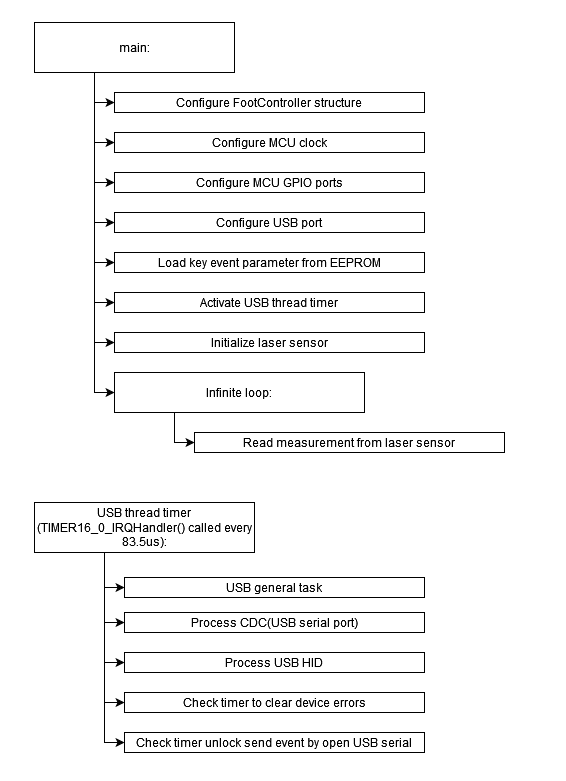

The diagram above was exported from draw.io. Its source (the exported page's mxGraphModel, read from the mxfile embedded in the PNG):
<mxGraphModel dx="782" dy="716" grid="1" gridSize="10" guides="1" tooltips="1" connect="1" arrows="1" fold="1" page="1" pageScale="1" pageWidth="827" pageHeight="1169" math="0" shadow="0">
  <root>
    <mxCell id="0" />
    <mxCell id="1" parent="0" />
    <mxCell id="uAmUFTTssRPvyrxxltgb-20" style="edgeStyle=orthogonalEdgeStyle;rounded=0;orthogonalLoop=1;jettySize=auto;html=1;entryX=0;entryY=0.5;entryDx=0;entryDy=0;" edge="1" parent="1" source="uAmUFTTssRPvyrxxltgb-1" target="uAmUFTTssRPvyrxxltgb-3">
      <mxGeometry relative="1" as="geometry">
        <Array as="points">
          <mxPoint x="100" y="110" />
        </Array>
      </mxGeometry>
    </mxCell>
    <mxCell id="uAmUFTTssRPvyrxxltgb-21" style="edgeStyle=orthogonalEdgeStyle;rounded=0;orthogonalLoop=1;jettySize=auto;html=1;entryX=0;entryY=0.5;entryDx=0;entryDy=0;" edge="1" parent="1" source="uAmUFTTssRPvyrxxltgb-1" target="uAmUFTTssRPvyrxxltgb-4">
      <mxGeometry relative="1" as="geometry">
        <Array as="points">
          <mxPoint x="100" y="150" />
        </Array>
      </mxGeometry>
    </mxCell>
    <mxCell id="uAmUFTTssRPvyrxxltgb-22" style="edgeStyle=orthogonalEdgeStyle;rounded=0;orthogonalLoop=1;jettySize=auto;html=1;entryX=0;entryY=0.5;entryDx=0;entryDy=0;" edge="1" parent="1" source="uAmUFTTssRPvyrxxltgb-1" target="uAmUFTTssRPvyrxxltgb-5">
      <mxGeometry relative="1" as="geometry">
        <Array as="points">
          <mxPoint x="100" y="190" />
        </Array>
      </mxGeometry>
    </mxCell>
    <mxCell id="uAmUFTTssRPvyrxxltgb-23" style="edgeStyle=orthogonalEdgeStyle;rounded=0;orthogonalLoop=1;jettySize=auto;html=1;entryX=0;entryY=0.5;entryDx=0;entryDy=0;" edge="1" parent="1" source="uAmUFTTssRPvyrxxltgb-1" target="uAmUFTTssRPvyrxxltgb-6">
      <mxGeometry relative="1" as="geometry">
        <Array as="points">
          <mxPoint x="100" y="230" />
        </Array>
      </mxGeometry>
    </mxCell>
    <mxCell id="uAmUFTTssRPvyrxxltgb-24" style="edgeStyle=orthogonalEdgeStyle;rounded=0;orthogonalLoop=1;jettySize=auto;html=1;entryX=0;entryY=0.5;entryDx=0;entryDy=0;" edge="1" parent="1" source="uAmUFTTssRPvyrxxltgb-1" target="uAmUFTTssRPvyrxxltgb-7">
      <mxGeometry relative="1" as="geometry">
        <Array as="points">
          <mxPoint x="100" y="270" />
        </Array>
      </mxGeometry>
    </mxCell>
    <mxCell id="uAmUFTTssRPvyrxxltgb-25" style="edgeStyle=orthogonalEdgeStyle;rounded=0;orthogonalLoop=1;jettySize=auto;html=1;entryX=0;entryY=0.5;entryDx=0;entryDy=0;" edge="1" parent="1" source="uAmUFTTssRPvyrxxltgb-1" target="uAmUFTTssRPvyrxxltgb-8">
      <mxGeometry relative="1" as="geometry">
        <Array as="points">
          <mxPoint x="100" y="310" />
        </Array>
      </mxGeometry>
    </mxCell>
    <mxCell id="uAmUFTTssRPvyrxxltgb-26" style="edgeStyle=orthogonalEdgeStyle;rounded=0;orthogonalLoop=1;jettySize=auto;html=1;entryX=0;entryY=0.5;entryDx=0;entryDy=0;" edge="1" parent="1" source="uAmUFTTssRPvyrxxltgb-1" target="uAmUFTTssRPvyrxxltgb-9">
      <mxGeometry relative="1" as="geometry">
        <Array as="points">
          <mxPoint x="100" y="350" />
        </Array>
      </mxGeometry>
    </mxCell>
    <mxCell id="uAmUFTTssRPvyrxxltgb-27" style="edgeStyle=orthogonalEdgeStyle;rounded=0;orthogonalLoop=1;jettySize=auto;html=1;entryX=0;entryY=0.5;entryDx=0;entryDy=0;" edge="1" parent="1" source="uAmUFTTssRPvyrxxltgb-1" target="uAmUFTTssRPvyrxxltgb-10">
      <mxGeometry relative="1" as="geometry">
        <Array as="points">
          <mxPoint x="100" y="400" />
        </Array>
      </mxGeometry>
    </mxCell>
    <mxCell id="uAmUFTTssRPvyrxxltgb-1" value="main:" style="rounded=0;whiteSpace=wrap;html=1;" vertex="1" parent="1">
      <mxGeometry x="40" y="30" width="200" height="50" as="geometry" />
    </mxCell>
    <mxCell id="uAmUFTTssRPvyrxxltgb-3" value="Configure FootController structure" style="rounded=0;whiteSpace=wrap;html=1;" vertex="1" parent="1">
      <mxGeometry x="120" y="100" width="310" height="20" as="geometry" />
    </mxCell>
    <mxCell id="uAmUFTTssRPvyrxxltgb-4" value="Configure MCU clock" style="rounded=0;whiteSpace=wrap;html=1;" vertex="1" parent="1">
      <mxGeometry x="120" y="140" width="310" height="20" as="geometry" />
    </mxCell>
    <mxCell id="uAmUFTTssRPvyrxxltgb-5" value="Configure MCU GPIO ports" style="rounded=0;whiteSpace=wrap;html=1;" vertex="1" parent="1">
      <mxGeometry x="120" y="180" width="310" height="20" as="geometry" />
    </mxCell>
    <mxCell id="uAmUFTTssRPvyrxxltgb-6" value="Configure USB port" style="rounded=0;whiteSpace=wrap;html=1;" vertex="1" parent="1">
      <mxGeometry x="120" y="220" width="310" height="20" as="geometry" />
    </mxCell>
    <mxCell id="uAmUFTTssRPvyrxxltgb-7" value="Load key event parameter from EEPROM" style="rounded=0;whiteSpace=wrap;html=1;" vertex="1" parent="1">
      <mxGeometry x="120" y="260" width="310" height="20" as="geometry" />
    </mxCell>
    <mxCell id="uAmUFTTssRPvyrxxltgb-8" value="Activate USB thread timer" style="rounded=0;whiteSpace=wrap;html=1;" vertex="1" parent="1">
      <mxGeometry x="120" y="300" width="310" height="20" as="geometry" />
    </mxCell>
    <mxCell id="uAmUFTTssRPvyrxxltgb-9" value="Initialize laser sensor" style="rounded=0;whiteSpace=wrap;html=1;" vertex="1" parent="1">
      <mxGeometry x="120" y="340" width="310" height="20" as="geometry" />
    </mxCell>
    <mxCell id="uAmUFTTssRPvyrxxltgb-28" style="edgeStyle=orthogonalEdgeStyle;rounded=0;orthogonalLoop=1;jettySize=auto;html=1;entryX=0;entryY=0.5;entryDx=0;entryDy=0;" edge="1" parent="1" source="uAmUFTTssRPvyrxxltgb-10" target="uAmUFTTssRPvyrxxltgb-11">
      <mxGeometry relative="1" as="geometry">
        <Array as="points">
          <mxPoint x="180" y="450" />
        </Array>
      </mxGeometry>
    </mxCell>
    <mxCell id="uAmUFTTssRPvyrxxltgb-10" value="Infinite loop:" style="rounded=0;whiteSpace=wrap;html=1;" vertex="1" parent="1">
      <mxGeometry x="120" y="380" width="250" height="40" as="geometry" />
    </mxCell>
    <mxCell id="uAmUFTTssRPvyrxxltgb-11" value="Read measurement from laser sensor" style="rounded=0;whiteSpace=wrap;html=1;" vertex="1" parent="1">
      <mxGeometry x="200" y="440" width="310" height="20" as="geometry" />
    </mxCell>
    <mxCell id="uAmUFTTssRPvyrxxltgb-29" style="edgeStyle=orthogonalEdgeStyle;rounded=0;orthogonalLoop=1;jettySize=auto;html=1;entryX=0;entryY=0.5;entryDx=0;entryDy=0;" edge="1" parent="1" source="uAmUFTTssRPvyrxxltgb-12" target="uAmUFTTssRPvyrxxltgb-13">
      <mxGeometry relative="1" as="geometry">
        <Array as="points">
          <mxPoint x="110" y="595" />
        </Array>
      </mxGeometry>
    </mxCell>
    <mxCell id="uAmUFTTssRPvyrxxltgb-30" style="edgeStyle=orthogonalEdgeStyle;rounded=0;orthogonalLoop=1;jettySize=auto;html=1;entryX=0;entryY=0.5;entryDx=0;entryDy=0;" edge="1" parent="1" source="uAmUFTTssRPvyrxxltgb-12" target="uAmUFTTssRPvyrxxltgb-14">
      <mxGeometry relative="1" as="geometry">
        <Array as="points">
          <mxPoint x="110" y="630" />
        </Array>
      </mxGeometry>
    </mxCell>
    <mxCell id="uAmUFTTssRPvyrxxltgb-31" style="edgeStyle=orthogonalEdgeStyle;rounded=0;orthogonalLoop=1;jettySize=auto;html=1;entryX=0;entryY=0.5;entryDx=0;entryDy=0;" edge="1" parent="1" source="uAmUFTTssRPvyrxxltgb-12" target="uAmUFTTssRPvyrxxltgb-15">
      <mxGeometry relative="1" as="geometry">
        <Array as="points">
          <mxPoint x="110" y="670" />
        </Array>
      </mxGeometry>
    </mxCell>
    <mxCell id="uAmUFTTssRPvyrxxltgb-32" style="edgeStyle=orthogonalEdgeStyle;rounded=0;orthogonalLoop=1;jettySize=auto;html=1;entryX=0;entryY=0.5;entryDx=0;entryDy=0;" edge="1" parent="1" source="uAmUFTTssRPvyrxxltgb-12" target="uAmUFTTssRPvyrxxltgb-16">
      <mxGeometry relative="1" as="geometry">
        <Array as="points">
          <mxPoint x="110" y="710" />
        </Array>
      </mxGeometry>
    </mxCell>
    <mxCell id="uAmUFTTssRPvyrxxltgb-33" style="edgeStyle=orthogonalEdgeStyle;rounded=0;orthogonalLoop=1;jettySize=auto;html=1;entryX=0;entryY=0.5;entryDx=0;entryDy=0;" edge="1" parent="1" source="uAmUFTTssRPvyrxxltgb-12" target="uAmUFTTssRPvyrxxltgb-17">
      <mxGeometry relative="1" as="geometry">
        <Array as="points">
          <mxPoint x="110" y="750" />
        </Array>
      </mxGeometry>
    </mxCell>
    <mxCell id="uAmUFTTssRPvyrxxltgb-12" value="USB thread timer (TIMER16_0_IRQHandler() called every 83.5us):" style="rounded=0;whiteSpace=wrap;html=1;" vertex="1" parent="1">
      <mxGeometry x="40" y="510" width="220" height="50" as="geometry" />
    </mxCell>
    <mxCell id="uAmUFTTssRPvyrxxltgb-13" value="USB general task" style="rounded=0;whiteSpace=wrap;html=1;" vertex="1" parent="1">
      <mxGeometry x="130" y="585" width="300" height="20" as="geometry" />
    </mxCell>
    <mxCell id="uAmUFTTssRPvyrxxltgb-14" value="Process CDC(USB serial port)" style="rounded=0;whiteSpace=wrap;html=1;" vertex="1" parent="1">
      <mxGeometry x="130" y="620" width="300" height="20" as="geometry" />
    </mxCell>
    <mxCell id="uAmUFTTssRPvyrxxltgb-15" value="Process USB HID" style="rounded=0;whiteSpace=wrap;html=1;" vertex="1" parent="1">
      <mxGeometry x="130" y="660" width="300" height="20" as="geometry" />
    </mxCell>
    <mxCell id="uAmUFTTssRPvyrxxltgb-16" value="Check timer to clear device errors" style="rounded=0;whiteSpace=wrap;html=1;" vertex="1" parent="1">
      <mxGeometry x="130" y="700" width="300" height="20" as="geometry" />
    </mxCell>
    <mxCell id="uAmUFTTssRPvyrxxltgb-17" value="Check timer unlock send event by open USB serial " style="rounded=0;whiteSpace=wrap;html=1;" vertex="1" parent="1">
      <mxGeometry x="130" y="740" width="300" height="20" as="geometry" />
    </mxCell>
  </root>
</mxGraphModel>